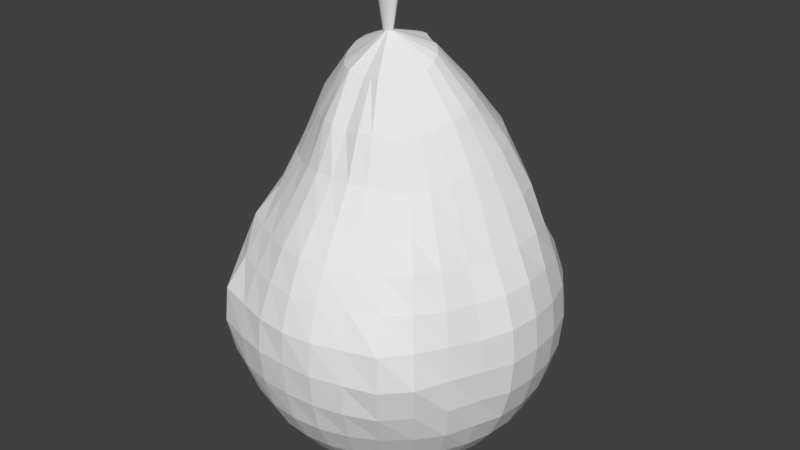 # Source: pear.blend  (saved by Blender 2.78.0; exported with 4.5.12 LTS)
import bpy
from mathutils import Matrix  # noqa: F401  (used for matrix-valued properties, if any)

bpy.ops.wm.read_factory_settings(use_empty=True)
scene = bpy.context.scene
scene.name = 'Scene'

# ---- collections
col_collection_1 = bpy.data.collections.new('Collection 1'); scene.collection.children.link(col_collection_1)

# ---- world
world_world = bpy.data.worlds.new('World'); scene.world = world_world
world_world.color = (0.05088, 0.05088, 0.05088)
world_world.use_sun_shadow = False
world_world.sun_shadow_jitter_overblur = 0.0
world_world.cycles.sampling_method = 'MANUAL'

# ---- meshes
me_cone = bpy.data.meshes.new('Cone')
me_cone.from_pydata([(-2.036, 2.958, -12.72), (-1.841, 2.939, -12.72), (-1.653, 2.882, -12.72), (-1.48, 2.79, -12.72), (-1.329, 2.665, -12.72), (-1.204, 2.514, -12.72), (-1.112, 2.341, -12.72), (-1.055, 2.153, -12.72), (-1.036, 1.958, -12.72), (-2.036, 1.958, -10.72), (-1.055, 1.763, -12.72), (-1.112, 1.575, -12.72), (-1.204, 1.403, -12.72), (-1.329, 1.251, -12.72), (-1.48, 1.127, -12.72), (-1.653, 1.034, -12.72), (-1.841, 0.9773, -12.72), (-2.036, 0.9581, -12.72), (-2.231, 0.9773, -12.72), (-2.419, 1.034, -12.72), (-2.592, 1.127, -12.72), (-2.743, 1.251, -12.72), (-2.867, 1.403, -12.72), (-2.96, 1.575, -12.72), (-3.017, 1.763, -12.72), (-3.036, 1.958, -12.72), (-3.017, 2.153, -12.72), (-2.96, 2.341, -12.72), (-2.867, 2.514, -12.72), (-2.743, 2.665, -12.72), (-2.592, 2.79, -12.72), (-2.419, 2.882, -12.72), (-2.231, 2.939, -12.72), (-2.679, -4.328, -11.31), (-3.11, -9.026, -10.24), (-3.461, -11.93, -9.148), (-3.772, -14.63, -8.07), (-4.027, -16.7, -7.023), (-4.274, -18.96, -6.003), (-4.509, -21.1, -5.023), (-4.687, -22.71, -4.098), (-4.705, -23.04, -3.181), (-4.582, -21.98, -2.291), (-4.342, -19.82, -1.474), (-4.019, -16.9, -0.7577), (-3.626, -13.36, -0.1699), (-3.177, -9.307, 0.2663), (-2.681, -4.922, 0.3411), (-3.153, -3.785, -11.28), (-4.038, -8.508, -10.25), (-4.769, -11.69, -9.145), (-5.375, -14.21, -8.053), (-5.865, -16.12, -6.997), (-6.364, -18.35, -5.979), (-6.861, -20.64, -5.017), (-7.272, -22.39, -4.1), (-7.178, -21.98, -3.178), (-6.889, -20.73, -2.291), (-6.418, -18.69, -1.474), (-5.785, -15.94, -0.7577), (-5.013, -12.6, -0.1699), (-4.132, -8.787, 0.2648), (-3.16, -4.658, 0.3218), (-3.634, -3.212, -11.26), (-4.993, -7.733, -10.25), (-6.14, -11.09, -9.143), (-6.98, -13.28, -8.018), (-7.674, -15.0, -6.94), (-8.42, -17.2, -5.915), (-9.209, -19.33, -5.001), (-9.454, -19.98, -4.099), (-9.393, -19.74, -3.179), (-9.014, -18.69, -2.291), (-8.331, -16.85, -1.474), (-7.412, -14.38, -0.7577), (-6.291, -11.38, -0.1699), (-5.012, -7.942, 0.2611), (-3.601, -4.23, 0.296), (-4.131, -2.605, -11.26), (-5.945, -6.553, -10.24), (-7.546, -9.945, -9.128), (-8.558, -11.7, -7.955), (-9.396, -13.16, -6.839), (-10.28, -14.83, -5.82), (-10.9, -15.97, -4.971), (-11.18, -16.48, -4.09), (-11.26, -16.62, -3.182), (-10.87, -15.94, -2.291), (-10.01, -14.38, -1.474), (-8.838, -12.28, -0.7577), (-7.412, -9.725, -0.1699), (-5.783, -6.805, 0.2555), (-3.987, -3.656, 0.2635), (-4.66, -1.983, -11.3), (-6.87, -5.15, -10.2), (-8.807, -7.935, -9.057), (-10.18, -9.742, -7.854), (-10.98, -10.63, -6.677), (-12.2, -12.22, -5.875), (-12.86, -13.04, -5.004), (-13.11, -13.37, -4.097), (-13.0, -13.29, -3.179), (-12.41, -12.6, -2.291), (-11.38, -11.38, -1.474), (-10.01, -9.725, -0.7577), (-8.331, -7.715, -0.1699), (-6.415, -5.42, 0.2496), (-4.301, -2.959, 0.2201), (-2.183, -0.4563, -0.1798), (-5.191, -1.16, -11.25), (-7.763, -3.562, -10.14), (-9.939, -5.667, -8.988), (-11.6, -7.209, -7.83), (-12.63, -8.027, -6.811), (-13.55, -8.79, -5.911), (-14.24, -9.307, -5.022), (-14.48, -9.483, -4.1), (-14.24, -9.307, -3.178), (-13.54, -8.787, -2.291), (-12.41, -7.943, -1.474), (-10.88, -6.806, -0.7577), (-9.015, -5.422, -0.1699), (-6.883, -3.841, 0.2427), (-4.53, -2.166, 0.1668), (-5.654, -0.1485, -11.18), (-8.397, -1.62, -10.05), (-10.48, -2.925, -8.915), (-12.13, -3.876, -7.819), (-13.36, -4.364, -6.839), (-14.23, -4.649, -5.915), (-14.99, -4.914, -5.022), (-15.24, -5.003, -4.1), (-14.99, -4.914, -3.178), (-14.24, -4.649, -2.291), (-13.04, -4.218, -1.474), (-11.41, -3.639, -0.7577), (-9.435, -2.933, -0.1699), (-7.168, -2.131, 0.2304), (-4.666, -1.306, 0.1142), (-5.891, 1.109, -11.08), (-8.587, 0.5284, -9.953), (-10.48, -0.07424, -8.824), (-11.98, -0.4243, -7.761), (-13.25, -0.461, -6.795), (-14.45, -0.3525, -5.908), (-15.24, -0.3451, -5.022), (-15.49, -0.3451, -4.1), (-15.24, -0.3451, -3.178), (-14.48, -0.3451, -2.291), (-13.25, -0.3451, -1.474), (-11.59, -0.3451, -0.7577), (-9.577, -0.3451, -0.17), (-7.258, -0.3565, 0.2097), (-4.709, -0.4078, 0.0763), (-5.933, 2.56, -10.92), (-8.472, 2.672, -9.827), (-10.16, 2.643, -8.698), (-11.44, 2.838, -7.675), (-12.68, 3.252, -6.739), (-14.04, 3.819, -5.875), (-14.96, 4.21, -5.018), (-15.24, 4.313, -4.1), (-14.99, 4.224, -3.178), (-14.24, 3.959, -2.291), (-13.04, 3.528, -1.474), (-11.41, 2.949, -0.7577), (-9.435, 2.243, -0.1707), (-7.155, 1.42, 0.1962), (-4.656, 0.4934, 0.05666), (-5.585, 3.829, -10.83), (-7.836, 4.578, -9.704), (-9.491, 5.127, -8.515), (-10.66, 5.921, -7.579), (-11.87, 6.845, -6.689), (-13.09, 7.775, -5.849), (-13.94, 8.403, -4.999), (-14.1, 8.518, -4.096), (-13.86, 8.33, -3.189), (-13.38, 7.973, -2.302), (-12.41, 7.252, -1.474), (-10.88, 6.116, -0.7577), (-9.014, 4.731, -0.1712), (-6.864, 3.132, 0.1928), (-4.51, 1.362, 0.05263), (-5.175, 4.905, -10.8), (-7.087, 6.312, -9.615), (-8.664, 7.639, -8.403), (-9.823, 8.916, -7.525), (-11.09, 10.49, -6.699), (-12.25, 11.85, -5.888), (-12.72, 12.45, -5.011), (-12.94, 12.71, -4.1), (-12.9, 12.53, -3.183), (-12.41, 11.91, -2.291), (-11.38, 10.68, -1.474), (-10.01, 9.035, -0.7577), (-8.331, 7.025, -0.1706), (-6.395, 4.713, 0.1987), (-4.276, 2.162, 0.06075), (-4.687, 5.745, -10.79), (-6.352, 7.743, -9.552), (-7.681, 9.447, -8.324), (-8.784, 11.45, -7.5), (-10.08, 13.83, -6.741), (-10.79, 15.16, -5.904), (-11.4, 16.37, -5.03), (-11.88, 17.2, -4.108), (-11.48, 16.4, -3.175), (-10.88, 15.26, -2.291), (-10.01, 13.69, -1.474), (-8.838, 11.59, -0.7577), (-7.412, 9.035, -0.17), (-5.768, 6.103, 0.2176), (-3.962, 2.865, 0.07592), (-4.131, 6.407, -10.78), (-5.46, 8.918, -9.533), (-6.435, 10.93, -8.346), (-7.336, 13.34, -7.493), (-8.219, 15.71, -6.715), (-9.006, 17.83, -5.906), (-9.878, 20.11, -5.066), (-9.994, 20.53, -4.102), (-9.636, 19.67, -3.168), (-9.027, 18.04, -2.29), (-8.331, 16.16, -1.474), (-7.412, 13.69, -0.7577), (-6.291, 10.68, -0.1699), (-5.006, 7.247, 0.2448), (-3.581, 3.444, 0.09339), (-3.552, 6.942, -10.79), (-4.49, 10.02, -9.611), (-5.09, 12.24, -8.43), (-5.683, 14.89, -7.534), (-6.266, 17.37, -6.726), (-6.777, 19.51, -5.9), (-7.21, 21.36, -5.024), (-7.371, 21.96, -4.097), (-7.25, 21.5, -3.172), (-6.892, 20.05, -2.291), (-6.418, 18.0, -1.474), (-5.785, 15.25, -0.7577), (-5.013, 11.91, -0.1699), (-4.13, 8.095, 0.2605), (-3.147, 3.876, 0.111), (-2.883, 6.913, -10.74), (-3.427, 10.61, -9.596), (-3.674, 13.03, -8.482), (-3.963, 15.98, -7.567), (-4.259, 18.78, -6.757), (-4.508, 20.87, -5.92), (-4.73, 22.63, -5.022), (-4.78, 23.07, -4.1), (-4.724, 22.55, -3.179), (-4.582, 21.29, -2.291), (-4.342, 19.13, -1.474), (-4.019, 16.21, -0.7577), (-3.626, 12.67, -0.1699), (-3.177, 8.617, 0.266), (-2.675, 4.143, 0.1234), (-2.184, 6.795, -10.71), (-2.184, 10.32, -9.53), (-2.183, 13.18, -8.469), (-2.183, 16.37, -7.558), (-2.183, 19.36, -6.772), (-2.183, 21.39, -5.933), (-2.183, 23.07, -5.022), (-2.183, 23.24, -4.1), (-2.183, 22.82, -3.182), (-2.183, 21.71, -2.291), (-2.183, 19.51, -1.474), (-2.183, 16.54, -0.7577), (-2.183, 12.92, -0.1699), (-2.183, 8.792, 0.2668), (-2.183, 4.233, 0.1287), (-1.483, 6.916, -10.74), (-0.9399, 10.6, -9.594), (-0.6918, 13.03, -8.482), (-0.4029, 15.98, -7.567), (-0.1067, 18.78, -6.757), (0.1424, 20.87, -5.92), (0.3637, 22.63, -5.022), (0.4135, 23.07, -4.1), (0.3582, 22.55, -3.179), (0.2158, 21.29, -2.291), (-0.02414, 19.13, -1.474), (-0.3471, 16.21, -0.7577), (-0.7405, 12.67, -0.1699), (-1.19, 8.617, 0.266), (-1.691, 4.143, 0.1234), (-0.8136, 6.946, -10.79), (0.125, 10.02, -9.611), (0.7241, 12.23, -8.43), (1.317, 14.89, -7.534), (1.9, 17.37, -6.726), (2.411, 19.51, -5.9), (2.843, 21.36, -5.024), (3.005, 21.96, -4.097), (2.883, 21.5, -3.172), (2.526, 20.05, -2.291), (2.052, 18.0, -1.474), (1.418, 15.25, -0.7577), (0.6466, 11.91, -0.1699), (-0.2357, 8.095, 0.2605), (-1.219, 3.876, 0.111), (-2.187, 2.157, -11.7), (-0.2374, 6.405, -10.78), (1.094, 8.916, -9.533), (2.068, 10.93, -8.347), (2.97, 13.34, -7.494), (3.853, 15.71, -6.715), (4.64, 17.83, -5.906), (5.512, 20.11, -5.066), (5.628, 20.53, -4.102), (5.27, 19.67, -3.168), (4.661, 18.04, -2.29), (3.965, 16.16, -1.474), (3.045, 13.69, -0.7577), (1.925, 10.68, -0.1699), (0.6397, 7.247, 0.2448), (-0.7853, 3.444, 0.09339), (0.316, 5.737, -10.79), (1.985, 7.74, -9.552), (3.315, 9.448, -8.325), (4.418, 11.45, -7.5), (5.714, 13.83, -6.741), (6.422, 15.16, -5.904), (7.029, 16.37, -5.03), (7.513, 17.2, -4.108), (7.117, 16.4, -3.175), (6.512, 15.26, -2.291), (5.642, 13.69, -1.474), (4.472, 11.59, -0.7577), (3.045, 9.035, -0.17), (1.402, 6.103, 0.2176), (-0.4042, 2.865, 0.07592), (0.8019, 4.896, -10.81), (2.719, 6.307, -9.615), (4.297, 7.638, -8.402), (5.457, 8.916, -7.525), (6.723, 10.49, -6.699), (7.882, 11.85, -5.888), (8.352, 12.45, -5.011), (8.575, 12.71, -4.1), (8.531, 12.53, -3.183), (8.041, 11.91, -2.291), (7.018, 10.68, -1.474), (5.642, 9.035, -0.7577), (3.965, 7.025, -0.1706), (2.029, 4.713, 0.1987), (-0.09029, 2.162, 0.06075), (1.213, 3.821, -10.83), (3.468, 4.572, -9.704), (5.125, 5.125, -8.515), (6.298, 5.921, -7.579), (7.509, 6.845, -6.689), (8.72, 7.775, -5.849), (9.57, 8.403, -4.999), (9.735, 8.517, -4.096), (9.498, 8.329, -3.189), (9.011, 7.973, -2.302), (8.041, 7.252, -1.474), (6.512, 6.116, -0.7577), (4.648, 4.731, -0.1712), (2.498, 3.132, 0.1928), (0.1441, 1.362, 0.05263), (1.562, 2.551, -10.92), (4.104, 2.665, -9.828), (5.798, 2.64, -8.699), (7.078, 2.837, -7.675), (8.316, 3.252, -6.74), (9.672, 3.819, -5.875), (10.6, 4.21, -5.018), (10.87, 4.313, -4.1), (10.62, 4.224, -3.178), (9.877, 3.959, -2.291), (8.671, 3.528, -1.474), (7.047, 2.949, -0.7577), (5.069, 2.243, -0.1707), (2.789, 1.42, 0.1962), (0.29, 0.4934, 0.05666), (1.523, 1.093, -11.09), (4.22, 0.5177, -9.955), (6.113, -0.08047, -8.825), (7.615, -0.426, -7.761), (8.889, -0.4611, -6.796), (10.09, -0.3525, -5.908), (10.87, -0.3451, -5.022), (11.13, -0.3451, -4.1), (10.87, -0.3451, -3.178), (10.11, -0.3451, -2.291), (8.883, -0.3451, -1.474), (7.228, -0.3451, -0.7577), (5.211, -0.3451, -0.17), (2.892, -0.3565, 0.2097), (0.3424, -0.4078, 0.0763), (1.285, -0.1662, -11.19), (4.029, -1.636, -10.06), (6.113, -2.936, -8.916), (7.766, -3.879, -7.819), (8.995, -4.364, -6.839), (9.868, -4.649, -5.915), (10.62, -4.914, -5.022), (10.87, -5.003, -4.1), (10.62, -4.914, -3.178), (9.877, -4.649, -2.291), (8.671, -4.218, -1.474), (7.047, -3.639, -0.7577), (5.069, -2.933, -0.1699), (2.802, -2.131, 0.2304), (0.3, -1.306, 0.1142), (0.8243, -1.188, -11.26), (3.4, -3.591, -10.14), (5.575, -5.687, -8.989), (7.237, -7.215, -7.83), (8.266, -8.027, -6.811), (9.185, -8.79, -5.911), (9.877, -9.307, -5.022), (10.11, -9.483, -4.1), (9.877, -9.307, -3.178), (9.177, -8.787, -2.291), (8.041, -7.943, -1.474), (6.512, -6.806, -0.7577), (4.648, -5.422, -0.1699), (2.517, -3.841, 0.2427), (0.1637, -2.166, 0.1668), (0.2929, -2.018, -11.3), (2.507, -5.191, -10.2), (4.446, -7.968, -9.057), (5.816, -9.767, -7.853), (6.611, -10.63, -6.677), (7.838, -12.22, -5.875), (8.497, -13.04, -5.004), (8.748, -13.37, -4.097), (8.636, -13.29, -3.179), (8.041, -12.6, -2.291), (7.018, -11.38, -1.474), (5.642, -9.725, -0.7577), (3.965, -7.715, -0.1699), (2.049, -5.42, 0.2496), (-0.06525, -2.959, 0.2201), (-0.2399, -2.641, -11.27), (1.579, -6.603, -10.24), (3.184, -9.99, -9.126), (4.196, -11.74, -7.954), (5.033, -13.17, -6.838), (5.917, -14.83, -5.82), (6.536, -15.97, -4.971), (6.812, -16.48, -4.09), (6.889, -16.62, -3.182), (6.509, -15.94, -2.291), (5.642, -14.38, -1.474), (4.472, -12.28, -0.7577), (3.045, -9.725, -0.1699), (1.416, -6.805, 0.2555), (-0.3792, -3.656, 0.2635), (-0.7422, -3.241, -11.26), (0.6194, -7.782, -10.25), (1.774, -11.15, -9.14), (2.616, -13.32, -8.016), (3.309, -15.02, -6.939), (4.055, -17.22, -5.915), (4.844, -19.34, -5.001), (5.088, -19.98, -4.099), (5.027, -19.74, -3.179), (4.648, -18.69, -2.291), (3.965, -16.85, -1.474), (3.045, -14.38, -0.7577), (1.925, -11.37, -0.1699), (0.6456, -7.942, 0.2611), (-0.7652, -4.23, 0.296), (-1.226, -3.802, -11.28), (-0.3397, -8.535, -10.24), (0.3975, -11.72, -9.143), (1.006, -14.23, -8.051), (1.498, -16.13, -6.996), (1.998, -18.36, -5.979), (2.496, -20.66, -5.017), (2.906, -22.39, -4.1), (2.812, -21.98, -3.178), (2.522, -20.73, -2.291), (2.052, -18.69, -1.474), (1.418, -15.94, -0.7577), (0.6466, -12.6, -0.1699), (-0.2343, -8.787, 0.2648), (-1.206, -4.658, 0.3218), (-1.702, -4.316, -11.31), (-1.269, -9.023, -10.23), (-0.9132, -11.94, -9.147), (-0.5984, -14.64, -8.069), (-0.3419, -16.7, -7.023), (-0.09317, -18.95, -6.003), (0.1428, -21.1, -5.023), (0.321, -22.68, -4.098), (0.3391, -23.04, -3.181), (0.2158, -21.98, -2.291), (-0.02415, -19.82, -1.474), (-0.3471, -16.9, -0.7577), (-0.7405, -13.36, -0.1699), (-1.189, -9.307, 0.2663), (-1.685, -4.922, 0.3411), (-2.19, -4.497, -11.31), (-2.189, -9.319, -10.22), (-2.187, -12.07, -9.146), (-2.186, -14.89, -8.071), (-2.184, -16.9, -7.03), (-2.184, -19.15, -6.008), (-2.183, -21.32, -5.017), (-2.183, -22.7, -4.097), (-2.183, -23.34, -3.182), (-2.183, -22.4, -2.291), (-2.183, -20.2, -1.474), (-2.183, -17.23, -0.7577), (-2.183, -13.61, -0.1699), (-2.183, -9.483, 0.2667), (-2.183, -5.011, 0.3479)], [], [(0, 9, 1), (1, 9, 2), (2, 9, 3), (3, 9, 4), (4, 9, 5), (5, 9, 6), (6, 9, 7), (7, 9, 8), (8, 9, 10), (10, 9, 11), (11, 9, 12), (12, 9, 13), (13, 9, 14), (14, 9, 15), (15, 9, 16), (16, 9, 17), (17, 9, 18), (18, 9, 19), (19, 9, 20), (20, 9, 21), (21, 9, 22), (22, 9, 23), (23, 9, 24), (24, 9, 25), (25, 9, 26), (26, 9, 27), (27, 9, 28), (28, 9, 29), (29, 9, 30), (30, 9, 31), (31, 9, 32), (32, 9, 0), (0, 1, 2, 3, 4, 5, 6, 7, 8, 10, 11, 12, 13, 14, 15, 16, 17, 18, 19, 20, 21, 22, 23, 24, 25, 26, 27, 28, 29, 30, 31, 32), (513, 512, 45, 46), (506, 505, 38, 39), (514, 513, 46, 47), (507, 506, 39, 40), (500, 304, 33), (108, 514, 47), (508, 507, 40, 41), (501, 500, 33, 34), (509, 508, 41, 42), (502, 501, 34, 35), (510, 509, 42, 43), (503, 502, 35, 36), (511, 510, 43, 44), (504, 503, 36, 37), (512, 511, 44, 45), (505, 504, 37, 38), (37, 36, 51, 52), (45, 44, 59, 60), (38, 37, 52, 53), (46, 45, 60, 61), (39, 38, 53, 54), (47, 46, 61, 62), (40, 39, 54, 55), (33, 304, 48), (108, 47, 62), (41, 40, 55, 56), (34, 33, 48, 49), (42, 41, 56, 57), (35, 34, 49, 50), (43, 42, 57, 58), (36, 35, 50, 51), (44, 43, 58, 59), (56, 55, 70, 71), (49, 48, 63, 64), (57, 56, 71, 72), (50, 49, 64, 65), (58, 57, 72, 73), (51, 50, 65, 66), (59, 58, 73, 74), (52, 51, 66, 67), (60, 59, 74, 75), (53, 52, 67, 68), (61, 60, 75, 76), (54, 53, 68, 69), (62, 61, 76, 77), (55, 54, 69, 70), (48, 304, 63), (108, 62, 77), (75, 74, 89, 90), (68, 67, 82, 83), (76, 75, 90, 91), (69, 68, 83, 84), (77, 76, 91, 92), (70, 69, 84, 85), (63, 304, 78), (108, 77, 92), (71, 70, 85, 86), (64, 63, 78, 79), (72, 71, 86, 87), (65, 64, 79, 80), (73, 72, 87, 88), (66, 65, 80, 81), (74, 73, 88, 89), (67, 66, 81, 82), (87, 86, 101, 102), (80, 79, 94, 95), (88, 87, 102, 103), (81, 80, 95, 96), (89, 88, 103, 104), (82, 81, 96, 97), (90, 89, 104, 105), (83, 82, 97, 98), (91, 90, 105, 106), (84, 83, 98, 99), (92, 91, 106, 107), (85, 84, 99, 100), (78, 304, 93), (108, 92, 107), (86, 85, 100, 101), (79, 78, 93, 94), (106, 105, 121, 122), (99, 98, 114, 115), (107, 106, 122, 123), (100, 99, 115, 116), (93, 304, 109), (108, 107, 123), (101, 100, 116, 117), (94, 93, 109, 110), (102, 101, 117, 118), (95, 94, 110, 111), (103, 102, 118, 119), (96, 95, 111, 112), (104, 103, 119, 120), (97, 96, 112, 113), (105, 104, 120, 121), (98, 97, 113, 114), (111, 110, 125, 126), (119, 118, 133, 134), (112, 111, 126, 127), (120, 119, 134, 135), (113, 112, 127, 128), (121, 120, 135, 136), (114, 113, 128, 129), (122, 121, 136, 137), (115, 114, 129, 130), (123, 122, 137, 138), (116, 115, 130, 131), (109, 304, 124), (108, 123, 138), (117, 116, 131, 132), (110, 109, 124, 125), (118, 117, 132, 133), (130, 129, 144, 145), (138, 137, 152, 153), (131, 130, 145, 146), (124, 304, 139), (108, 138, 153), (132, 131, 146, 147), (125, 124, 139, 140), (133, 132, 147, 148), (126, 125, 140, 141), (134, 133, 148, 149), (127, 126, 141, 142), (135, 134, 149, 150), (128, 127, 142, 143), (136, 135, 150, 151), (129, 128, 143, 144), (137, 136, 151, 152), (149, 148, 163, 164), (142, 141, 156, 157), (150, 149, 164, 165), (143, 142, 157, 158), (151, 150, 165, 166), (144, 143, 158, 159), (152, 151, 166, 167), (145, 144, 159, 160), (153, 152, 167, 168), (146, 145, 160, 161), (139, 304, 154), (108, 153, 168), (147, 146, 161, 162), (140, 139, 154, 155), (148, 147, 162, 163), (141, 140, 155, 156), (168, 167, 182, 183), (161, 160, 175, 176), (154, 304, 169), (108, 168, 183), (162, 161, 176, 177), (155, 154, 169, 170), (163, 162, 177, 178), (156, 155, 170, 171), (164, 163, 178, 179), (157, 156, 171, 172), (165, 164, 179, 180), (158, 157, 172, 173), (166, 165, 180, 181), (159, 158, 173, 174), (167, 166, 181, 182), (160, 159, 174, 175), (172, 171, 186, 187), (180, 179, 194, 195), (173, 172, 187, 188), (181, 180, 195, 196), (174, 173, 188, 189), (182, 181, 196, 197), (175, 174, 189, 190), (183, 182, 197, 198), (176, 175, 190, 191), (169, 304, 184), (108, 183, 198), (177, 176, 191, 192), (170, 169, 184, 185), (178, 177, 192, 193), (171, 170, 185, 186), (179, 178, 193, 194), (191, 190, 205, 206), (184, 304, 199), (108, 198, 213), (192, 191, 206, 207), (185, 184, 199, 200), (193, 192, 207, 208), (186, 185, 200, 201), (194, 193, 208, 209), (187, 186, 201, 202), (195, 194, 209, 210), (188, 187, 202, 203), (196, 195, 210, 211), (189, 188, 203, 204), (197, 196, 211, 212), (190, 189, 204, 205), (198, 197, 212, 213), (210, 209, 224, 225), (203, 202, 217, 218), (211, 210, 225, 226), (204, 203, 218, 219), (212, 211, 226, 227), (205, 204, 219, 220), (213, 212, 227, 228), (206, 205, 220, 221), (199, 304, 214), (108, 213, 228), (207, 206, 221, 222), (200, 199, 214, 215), (208, 207, 222, 223), (201, 200, 215, 216), (209, 208, 223, 224), (202, 201, 216, 217), (108, 228, 243), (222, 221, 236, 237), (215, 214, 229, 230), (223, 222, 237, 238), (216, 215, 230, 231), (224, 223, 238, 239), (217, 216, 231, 232), (225, 224, 239, 240), (218, 217, 232, 233), (226, 225, 240, 241), (219, 218, 233, 234), (227, 226, 241, 242), (220, 219, 234, 235), (228, 227, 242, 243), (221, 220, 235, 236), (214, 304, 229), (241, 240, 255, 256), (234, 233, 248, 249), (242, 241, 256, 257), (235, 234, 249, 250), (243, 242, 257, 258), (236, 235, 250, 251), (229, 304, 244), (108, 243, 258), (237, 236, 251, 252), (230, 229, 244, 245), (238, 237, 252, 253), (231, 230, 245, 246), (239, 238, 253, 254), (232, 231, 246, 247), (240, 239, 254, 255), (233, 232, 247, 248), (245, 244, 259, 260), (253, 252, 267, 268), (246, 245, 260, 261), (254, 253, 268, 269), (247, 246, 261, 262), (255, 254, 269, 270), (248, 247, 262, 263), (256, 255, 270, 271), (249, 248, 263, 264), (257, 256, 271, 272), (250, 249, 264, 265), (258, 257, 272, 273), (251, 250, 265, 266), (244, 304, 259), (108, 258, 273), (252, 251, 266, 267), (264, 263, 278, 279), (272, 271, 286, 287), (265, 264, 279, 280), (273, 272, 287, 288), (266, 265, 280, 281), (259, 304, 274), (108, 273, 288), (267, 266, 281, 282), (260, 259, 274, 275), (268, 267, 282, 283), (261, 260, 275, 276), (269, 268, 283, 284), (262, 261, 276, 277), (270, 269, 284, 285), (263, 262, 277, 278), (271, 270, 285, 286), (283, 282, 297, 298), (276, 275, 290, 291), (284, 283, 298, 299), (277, 276, 291, 292), (285, 284, 299, 300), (278, 277, 292, 293), (286, 285, 300, 301), (279, 278, 293, 294), (287, 286, 301, 302), (280, 279, 294, 295), (288, 287, 302, 303), (281, 280, 295, 296), (274, 304, 289), (108, 288, 303), (282, 281, 296, 297), (275, 274, 289, 290), (302, 301, 317, 318), (295, 294, 310, 311), (303, 302, 318, 319), (296, 295, 311, 312), (289, 304, 305), (108, 303, 319), (297, 296, 312, 313), (290, 289, 305, 306), (298, 297, 313, 314), (291, 290, 306, 307), (299, 298, 314, 315), (292, 291, 307, 308), (300, 299, 315, 316), (293, 292, 308, 309), (301, 300, 316, 317), (294, 293, 309, 310), (307, 306, 321, 322), (315, 314, 329, 330), (308, 307, 322, 323), (316, 315, 330, 331), (309, 308, 323, 324), (317, 316, 331, 332), (310, 309, 324, 325), (318, 317, 332, 333), (311, 310, 325, 326), (319, 318, 333, 334), (312, 311, 326, 327), (305, 304, 320), (108, 319, 334), (313, 312, 327, 328), (306, 305, 320, 321), (314, 313, 328, 329), (326, 325, 340, 341), (334, 333, 348, 349), (327, 326, 341, 342), (320, 304, 335), (108, 334, 349), (328, 327, 342, 343), (321, 320, 335, 336), (329, 328, 343, 344), (322, 321, 336, 337), (330, 329, 344, 345), (323, 322, 337, 338), (331, 330, 345, 346), (324, 323, 338, 339), (332, 331, 346, 347), (325, 324, 339, 340), (333, 332, 347, 348), (345, 344, 359, 360), (338, 337, 352, 353), (346, 345, 360, 361), (339, 338, 353, 354), (347, 346, 361, 362), (340, 339, 354, 355), (348, 347, 362, 363), (341, 340, 355, 356), (349, 348, 363, 364), (342, 341, 356, 357), (335, 304, 350), (108, 349, 364), (343, 342, 357, 358), (336, 335, 350, 351), (344, 343, 358, 359), (337, 336, 351, 352), (364, 363, 378, 379), (357, 356, 371, 372), (350, 304, 365), (108, 364, 379), (358, 357, 372, 373), (351, 350, 365, 366), (359, 358, 373, 374), (352, 351, 366, 367), (360, 359, 374, 375), (353, 352, 367, 368), (361, 360, 375, 376), (354, 353, 368, 369), (362, 361, 376, 377), (355, 354, 369, 370), (363, 362, 377, 378), (356, 355, 370, 371), (376, 375, 390, 391), (369, 368, 383, 384), (377, 376, 391, 392), (370, 369, 384, 385), (378, 377, 392, 393), (371, 370, 385, 386), (379, 378, 393, 394), (372, 371, 386, 387), (365, 304, 380), (108, 379, 394), (373, 372, 387, 388), (366, 365, 380, 381), (374, 373, 388, 389), (367, 366, 381, 382), (375, 374, 389, 390), (368, 367, 382, 383), (380, 304, 395), (108, 394, 409), (388, 387, 402, 403), (381, 380, 395, 396), (389, 388, 403, 404), (382, 381, 396, 397), (390, 389, 404, 405), (383, 382, 397, 398), (391, 390, 405, 406), (384, 383, 398, 399), (392, 391, 406, 407), (385, 384, 399, 400), (393, 392, 407, 408), (386, 385, 400, 401), (394, 393, 408, 409), (387, 386, 401, 402), (399, 398, 413, 414), (407, 406, 421, 422), (400, 399, 414, 415), (408, 407, 422, 423), (401, 400, 415, 416), (409, 408, 423, 424), (402, 401, 416, 417), (395, 304, 410), (108, 409, 424), (403, 402, 417, 418), (396, 395, 410, 411), (404, 403, 418, 419), (397, 396, 411, 412), (405, 404, 419, 420), (398, 397, 412, 413), (406, 405, 420, 421), (418, 417, 432, 433), (411, 410, 425, 426), (419, 418, 433, 434), (412, 411, 426, 427), (420, 419, 434, 435), (413, 412, 427, 428), (421, 420, 435, 436), (414, 413, 428, 429), (422, 421, 436, 437), (415, 414, 429, 430), (423, 422, 437, 438), (416, 415, 430, 431), (424, 423, 438, 439), (417, 416, 431, 432), (410, 304, 425), (108, 424, 439), (437, 436, 451, 452), (430, 429, 444, 445), (438, 437, 452, 453), (431, 430, 445, 446), (439, 438, 453, 454), (432, 431, 446, 447), (425, 304, 440), (108, 439, 454), (433, 432, 447, 448), (426, 425, 440, 441), (434, 433, 448, 449), (427, 426, 441, 442), (435, 434, 449, 450), (428, 427, 442, 443), (436, 435, 450, 451), (429, 428, 443, 444), (441, 440, 455, 456), (449, 448, 463, 464), (442, 441, 456, 457), (450, 449, 464, 465), (443, 442, 457, 458), (451, 450, 465, 466), (444, 443, 458, 459), (452, 451, 466, 467), (445, 444, 459, 460), (453, 452, 467, 468), (446, 445, 460, 461), (454, 453, 468, 469), (447, 446, 461, 462), (440, 304, 455), (108, 454, 469), (448, 447, 462, 463), (460, 459, 474, 475), (468, 467, 482, 483), (461, 460, 475, 476), (469, 468, 483, 484), (462, 461, 476, 477), (455, 304, 470), (108, 469, 484), (463, 462, 477, 478), (456, 455, 470, 471), (464, 463, 478, 479), (457, 456, 471, 472), (465, 464, 479, 480), (458, 457, 472, 473), (466, 465, 480, 481), (459, 458, 473, 474), (467, 466, 481, 482), (479, 478, 493, 494), (472, 471, 486, 487), (480, 479, 494, 495), (473, 472, 487, 488), (481, 480, 495, 496), (474, 473, 488, 489), (482, 481, 496, 497), (475, 474, 489, 490), (483, 482, 497, 498), (476, 475, 490, 491), (484, 483, 498, 499), (477, 476, 491, 492), (470, 304, 485), (108, 484, 499), (478, 477, 492, 493), (471, 470, 485, 486), (498, 497, 512, 513), (491, 490, 505, 506), (499, 498, 513, 514), (492, 491, 506, 507), (485, 304, 500), (108, 499, 514), (493, 492, 507, 508), (486, 485, 500, 501), (494, 493, 508, 509), (487, 486, 501, 502), (495, 494, 509, 510), (488, 487, 502, 503), (496, 495, 510, 511), (489, 488, 503, 504), (497, 496, 511, 512), (490, 489, 504, 505)])
_uv = me_cone.uv_layers.new(name='UVMap')
_uv.uv.foreach_set('vector', [0.3935, 0.1944, 0.3935, 1.194, 0.491, 0.1944, 0.491, 0.1944, 0.3935, 1.194, 0.5848, 0.1944, 0.5848, 0.1944, 0.3935, 1.194, 0.6713, 0.1944, 0.6713, 0.1944, 0.3935, 1.194, 0.747, 0.1944, 0.8345, 0.1944, 0.481, 1.194, 0.7587, 0.1944, 0.7587, 0.1944, 0.481, 1.194, 0.6723, 0.1944, 0.6723, 0.1944, 0.481, 1.194, 0.5785, 0.1944, 0.5785, 0.1944, 0.481, 1.194, 0.481, 0.1944, 0.481, 0.1944, 0.481, 1.194, 0.3834, 0.1944, 0.3834, 0.1944, 0.481, 1.194, 0.2896, 0.1944, 0.2896, 0.1944, 0.481, 1.194, 0.2032, 0.1944, 0.2032, 0.1944, 0.481, 1.194, 0.1274, 0.1944, 0.747, 0.1944, 0.3935, 1.194, 0.6713, 0.1944, 0.6713, 0.1944, 0.3935, 1.194, 0.5848, 0.1944, 0.5848, 0.1944, 0.3935, 1.194, 0.491, 0.1944, 0.491, 0.1944, 0.3935, 1.194, 0.3935, 0.1944, 0.3935, 0.1944, 0.3935, 1.194, 0.2959, 0.1944, 0.2959, 0.1944, 0.3935, 1.194, 0.2021, 0.1944, 0.2021, 0.1944, 0.3935, 1.194, 0.1157, 0.1944, 0.1157, 0.1944, 0.3935, 1.194, 0.03992, 0.1944, 0.1274, 0.1944, 0.481, 1.194, 0.2032, 0.1944, 0.2032, 0.1944, 0.481, 1.194, 0.2896, 0.1944, 0.2896, 0.1944, 0.481, 1.194, 0.3834, 0.1944, 0.3834, 0.1944, 0.481, 1.194, 0.481, 0.1944, 0.481, 0.1944, 0.481, 1.194, 0.5785, 0.1944, 0.5785, 0.1944, 0.481, 1.194, 0.6723, 0.1944, 0.6723, 0.1944, 0.481, 1.194, 0.7587, 0.1944, 0.7587, 0.1944, 0.481, 1.194, 0.8345, 0.1944, 0.03992, 0.1944, 0.3935, 1.194, 0.1157, 0.1944, 0.1157, 0.1944, 0.3935, 1.194, 0.2021, 0.1944, 0.2021, 0.1944, 0.3935, 1.194, 0.2959, 0.1944, 0.2959, 0.1944, 0.3935, 1.194, 0.3935, 0.1944, 0.3935, 0.981, 0.491, 0.9713, 0.5848, 0.9429, 0.6713, 0.8967, 0.747, 0.8345, 0.8092, 0.7587, 0.8554, 0.6723, 0.8839, 0.5785, 0.8935, 0.481, 0.8839, 0.3834, 0.8554, 0.2896, 0.8092, 0.2032, 0.747, 0.1274, 0.6713, 0.06522, 0.5848, 0.01901, 0.491, -0.00944, 0.3935, -0.01905, 0.2959, -0.00944, 0.2021, 0.01901, 0.1157, 0.06522, 0.03992, 0.1274, -0.02226, 0.2032, -0.06847, 0.2896, -0.09692, 0.3834, -0.1065, 0.481, -0.09692, 0.5785, -0.06847, 0.6723, -0.02226, 0.7587, 0.03992, 0.8345, 0.1157, 0.8967, 0.2021, 0.9429, 0.2959, 0.9713, 0.3199, 0.7606, 0.3199, -1.303, -0.4014, -1.176, -0.1769, 0.8484, 0.3199, 0.8409, 0.3196, 1.927, -0.7257, 2.023, -0.8431, 0.9507, 0.3199, 0.9964, 0.3199, -1.239, -0.1769, -1.152, 0.07086, 1.041, 0.3201, 0.1542, 0.3199, 0.8409, -0.8431, 0.9507, -0.9319, 0.1463, 0.3164, 0.2532, 0.3182, 3.58, 0.07207, 0.338, 0.3199, 0.2737, 0.3199, -2.004, 0.07086, -1.959, 0.3199, 0.964, 0.3201, 0.5062, -0.9319, 0.5056, -0.9412, 0.9645, 0.317, 0.8422, 0.3164, 3.253, 0.07207, 3.338, -0.1436, 0.9887, 0.3199, 0.2994, 0.3199, -0.167, -0.9412, -0.01737, -0.8795, 0.5114, 0.3179, 0.4683, 0.317, 1.842, -0.1436, 1.989, -0.3189, 0.536, 0.3199, 0.4027, 0.3199, -0.7006, -0.8795, -0.4886, -0.7596, 0.5934, 0.3187, 0.05624, 0.3179, 1.468, -0.3189, 1.536, -0.4747, 0.1862, 0.3199, 0.8874, 0.3199, -0.5973, -0.7596, -0.4066, -0.5981, 1.05, 0.3192, 0.04976, 0.3187, 1.056, -0.4747, 1.186, -0.6019, 0.1519, 0.3199, 0.6966, 0.3199, -1.113, -0.5981, -0.9504, -0.4014, 0.824, 0.3196, 0.9272, 0.3192, 2.05, -0.6019, 2.152, -0.7257, 1.023, 0.3981, 0.1519, 0.5253, 1.186, -0.2759, 1.398, -0.5213, 0.4436, 0.5986, 0.824, 0.4019, -0.9504, -0.4808, -0.47, -0.09494, 1.201, 0.2743, 0.02306, 0.3981, 1.152, -0.5213, 1.444, -0.7707, 0.3273, 0.8231, 0.8484, 0.5986, -1.176, -0.09494, -0.7985, 0.3455, 1.108, 0.1569, 0.9507, 0.2743, 2.023, -0.7707, 2.327, -1.019, 1.184, 0.07086, 0.04098, -0.1769, -2.152, -0.6545, -1.892, -0.1684, 0.173, 0.06812, 0.1463, 0.1569, 0.9507, -1.019, 1.184, -1.225, 0.3078, 0.07207, 0.338, 0.3182, 3.58, -0.165, 0.6093, 0.3199, 0.2737, 0.07086, -1.959, -0.1684, -1.827, 0.05885, 0.9645, 0.06812, 0.5056, -1.225, 0.5051, -1.178, 0.9661, 0.8564, 0.9887, 1.072, 3.338, 0.835, 3.609, 0.3926, 1.248, 0.1205, 0.5114, 0.05885, -0.01737, -1.178, 0.5114, -1.033, 1.139, 0.6811, 0.536, 0.8564, 1.989, 0.3926, 2.248, 0.0269, 0.6574, 0.2404, 0.5934, 0.1205, -0.4886, -1.033, 0.139, -0.7976, 1.158, 0.5253, 0.1862, 0.6811, 1.536, 0.0269, 1.657, -0.2759, 0.3982, 0.4019, 0.04962, 0.2404, -1.407, -0.7976, -0.8417, -0.4808, 0.53, 0.5114, 0.9661, 0.3078, 0.5051, 1.513, 0.5056, 1.631, 0.9652, 0.3926, 0.2478, 0.835, 2.609, 0.5946, 2.896, -0.08499, 0.6352, 0.9671, 0.139, 0.8222, -0.4886, -0.2852, 0.6311, -0.09579, 1.158, 0.0269, 0.6574, 0.3926, 2.248, -0.08499, 2.635, -0.6588, 0.9549, 0.2024, 0.1583, -0.03289, -0.861, -1.096, 0.1584, -0.7542, 1.076, 0.7241, 0.3982, 1.027, 1.657, 0.3412, 1.955, -0.0785, 0.8604, 0.5192, 0.53, 0.2024, -0.8417, -0.7542, 0.07563, -0.2944, 1.31, 0.4787, 0.4436, 0.7241, 1.398, -0.0785, 1.86, -0.4254, 1.003, 0.9051, 0.2015, 0.5192, -1.47, -0.2944, -0.6899, 0.2659, 0.8144, 0.2293, 0.3273, 0.4787, 1.444, -0.4254, 2.003, -0.7985, 0.9014, 0.3455, 0.1084, -0.09494, -1.799, -0.7341, -1.186, -0.09447, 0.5308, 0.9809, 0.1836, 1.229, 1.327, 0.2015, 1.901, -0.1929, 0.835, 0.8316, 0.173, 0.3455, -1.892, -0.09447, -1.469, 0.6109, 0.3869, 0.7753, 0.3078, 0.9809, 1.184, -0.1929, 1.835, -0.3157, 1.513, 0.835, 0.6093, 1.318, 3.58, 0.5946, 0.8958, 0.3199, 0.2737, -0.1684, -1.827, -0.3891, -1.613, 0.2659, 0.8144, -0.2944, -0.6899, -1.007, 0.36, -0.2944, 1.639, 0.2015, 0.9014, 0.5746, 2.003, -0.2866, 2.924, -0.7299, 2.088, 0.9055, 0.5308, 0.2659, -1.186, -0.2944, -0.3607, 0.5202, 1.099, 0.8071, 0.835, 1.202, 1.901, 0.2701, 3.088, -0.03977, 2.518, 0.6109, 0.3869, -0.09447, -1.469, -0.4798, -0.9008, 0.418, 0.6738, 0.5128, 0.5056, 0.835, 0.05454, 2.518, 0.06954, 2.26, 0.5099, 0.5946, 0.8958, 1.318, 3.58, 0.3457, 1.199, 0.3199, 0.2737, -0.3891, -1.613, -0.582, -1.326, 0.6311, 0.9652, 0.5128, 0.5056, 2.26, 0.5099, 2.191, 0.9638, 0.915, 0.6352, 1.595, 2.896, 1.346, 3.199, 0.4388, 1.226, 0.9042, 0.1584, 0.7148, -0.3689, -0.2163, 1.191, -0.02597, 1.533, 0.3412, 0.9549, 0.915, 2.635, 0.4388, 3.226, -0.3616, 1.529, 0.2458, 0.07563, -0.09579, -0.8416, -1.026, 0.5327, -0.5926, 1.31, 0.9215, 0.8604, 1.341, 1.955, 0.6384, 2.529, 0.1327, 1.652, 0.7056, 0.3101, 0.2458, -0.9244, -0.5926, 0.3101, -0.007449, 1.36, 0.5746, 0.00287, 0.9215, 0.8604, 0.1327, 1.652, -0.2866, 0.9238, 0.5327, 0.4093, 0.1908, -0.0362, 1.855, -0.03453, 2.201, 0.4094, 0.6384, 0.5294, 1.439, 2.226, 0.9767, 2.927, 0.008178, 1.534, 0.4074, 0.3101, -0.02597, -0.4673, -0.7921, 1.201, -0.2808, 1.814, 0.1327, 0.6517, 0.6384, 1.529, 0.008178, 2.534, -0.6761, 1.631, 0.9926, 0.36, 0.4074, -0.6899, -0.2808, 0.8144, 0.4074, 1.639, 0.7134, 0.9238, 1.133, 1.652, 0.3239, 2.631, -0.07725, 2.188, 0.7056, 0.6393, -0.007449, -0.64, -0.5926, 0.6393, 0.2458, 1.644, 0.2701, 0.08779, 0.7134, 0.9238, -0.07725, 2.188, -0.6904, 1.39, 0.5202, 0.09918, -0.2944, -1.361, -0.7542, -0.3556, 0.2041, 0.7917, 0.9602, 0.5175, 1.27, 1.088, 0.3096, 2.39, -0.01999, 1.982, 0.418, 0.6738, -0.4798, -0.9008, -0.7959, -0.2083, 0.261, 1.022, 0.2602, 0.5099, 0.5175, 0.06954, 1.982, 0.05275, 1.818, 0.5064, 0.3457, 0.1993, 1.318, 2.58, 0.08131, 0.5102, 0.3199, 0.2737, -0.582, -1.326, -0.739, -0.9777, 0.1908, 0.9638, 0.2602, 0.5099, 1.818, 0.5064, 1.855, 0.9655, 0.4388, 0.2256, 1.346, 2.199, 1.081, 2.51, -0.02331, 0.9269, 0.2041, 0.7917, -0.7542, -0.3556, -1.096, 0.7911, -0.03025, 1.581, 0.98, 0.9821, 1.31, 1.39, 0.636, 3.107, 0.2899, 2.848, 0.261, 0.02232, -0.7959, -1.208, -1.03, -0.4187, 0.1465, 0.4188, 0.8179, 0.5064, 0.9821, 0.05275, 2.848, 0.04406, 2.761, 0.5051, 0.08131, 0.5102, 1.318, 2.58, -0.1841, 0.9218, 0.3199, 0.2737, -0.739, -0.9777, -0.8535, -0.5812, 0.8547, 0.9655, 0.8179, 0.5064, 2.761, 0.5051, 2.848, 0.9661, 0.9767, 0.9269, 2.081, 2.51, 1.816, 2.922, 0.5298, 1.721, 0.2015, 0.4094, -0.1453, -0.03453, 1.848, -0.03391, 2.108, 0.4094, 0.008178, 0.5344, 0.9767, 1.927, 0.5298, 2.721, -0.5579, 1.668, 0.7192, 0.8144, 0.2079, 0.2015, -0.3602, 2.108, 0.2079, 2.531, 0.3239, 0.6309, 1.008, 1.534, 0.4421, 2.668, -0.3895, 1.898, 0.4074, 0.6393, -0.2808, -0.1856, -0.7921, 1.531, -0.02749, 2.099, 0.9228, 0.1878, 1.324, 0.6309, 0.6105, 1.898, 0.09555, 1.488, 0.2458, 0.6444, -0.5926, -0.3607, -1.027, 1.099, -0.09582, 1.791, 0.3096, 0.3899, 0.9228, 1.188, 0.09555, 2.488, -0.364, 2.107, 0.4421, 0.6684, 1.53, 1.721, 1.213, 2.692, 0.1723, 2.039, 0.2079, 0.5306, -0.3602, 0.1084, -0.7101, 2.178, -0.107, 2.393, 0.6105, 0.8976, 1.442, 1.668, 1.172, 3.039, 0.3458, 2.564, 0.9725, 0.09876, 0.2079, -0.4694, -0.107, 1.393, 0.7047, 1.682, 0.09555, 0.4882, 0.6105, 0.8976, 0.3458, 2.564, -0.2693, 2.32, 0.9042, 0.7911, -0.02749, 0.09876, -0.2953, 1.682, 0.6938, 2.035, 0.636, 0.107, 1.096, 0.4882, 0.7307, 2.32, 0.2943, 2.177, 0.9698, 0.5813, -0.09582, -0.2089, -0.3062, 1.035, 0.8272, 1.436, 0.8484, 0.04406, 1.107, -0.4004, 3.177, -0.4028, 3.045, 0.04406, 0.1465, 0.4188, -1.03, -0.4187, -1.173, 0.4363, 0.07835, 0.849, 0.7606, 0.5051, 0.8484, 0.04406, 3.045, 0.04406, 3.0, 0.5051, 0.8159, 0.9218, 2.318, 2.58, 0.5846, 1.428, 0.3199, 0.2737, -0.8535, -0.5812, -0.9217, -0.151, 0.8484, 0.9661, 0.7606, 0.5051, 3.0, 0.5051, 3.045, 0.9661, 0.5298, 0.7209, 1.816, 1.922, 1.585, 2.428, 0.2129, 1.692, 0.1084, 0.4094, -0.1516, -0.03391, 2.045, -0.03391, 2.178, 0.4094, 0.04498, 0.04406, 0.1774, -0.4028, 2.326, -0.3992, 2.329, 0.04406, 0.07835, 0.849, -1.173, 0.4363, -1.218, 1.324, 0.05718, 1.298, 0.0002306, 0.5051, 0.04498, 0.04406, 2.329, 0.04406, 2.329, 0.5051, 0.5846, 0.4276, 2.318, 1.58, 0.466, 1.057, 0.3199, 0.2737, -0.9217, -0.151, -0.9428, 0.298, 0.04498, 0.9661, 0.0002306, 0.5051, 2.329, 0.5051, 2.329, 0.9661, 0.2129, 0.6919, 1.585, 1.428, 1.466, 2.057, 0.1179, 1.766, 0.1775, 0.4094, 0.04498, -0.03391, 2.329, -0.03391, 2.329, 0.4094, 0.1723, 0.0394, 1.213, 0.6919, 1.118, 1.766, 0.1723, 1.465, 0.893, 0.3928, 0.2899, 0.1775, 0.1718, 2.329, 0.7867, 2.329, 0.3458, 0.564, 1.172, 1.039, 1.172, 2.465, 0.4212, 2.29, 0.7047, 0.6824, -0.107, 0.3928, -0.2133, 2.329, 0.6143, 2.329, 0.7307, 0.3198, 1.346, 0.564, 1.421, 2.29, 0.7842, 2.271, 0.6938, 0.03536, -0.2953, -0.3176, -0.3857, 1.329, 0.6228, 1.329, 0.2943, 0.1774, 0.7307, 0.3198, 0.7842, 2.271, 0.1849, 2.326, 0.8272, 0.4363, -0.3062, 0.03536, -0.3772, 1.329, 0.7825, 1.324, 0.7867, 0.3294, 0.1718, 0.3294, 0.2899, 2.481, 0.893, 2.266, 0.4212, 0.2897, 1.172, 0.4648, 1.331, 1.823, 0.6899, 1.921, 0.6143, 0.3294, -0.2133, 0.3294, -0.107, 2.266, 0.7047, 1.976, 0.7842, 0.2714, 1.421, 0.2897, 1.69, 1.921, 1.071, 2.128, 0.6228, 0.3293, -0.3857, 0.3294, -0.2953, 1.976, 0.6939, 1.623, 0.1849, 0.3257, 0.7842, 0.2714, 1.071, 2.128, 0.3922, 2.411, 0.7825, 0.3236, -0.3772, 0.3293, -0.3061, 1.623, 0.834, 1.212, 0.3294, 0.04406, 0.3257, -0.3992, 2.411, -0.3827, 2.607, 0.04565, 0.05718, 0.298, -1.218, 0.3236, -1.166, 1.212, 0.08333, 0.7486, 0.3294, 0.5051, 0.3294, 0.04406, 2.607, 0.04565, 2.658, 0.5051, 0.466, 0.05652, 2.318, 0.5804, 0.4451, 0.7819, 0.3199, 0.2737, -0.9428, 0.298, -0.9167, 0.7486, 0.3294, 0.9661, 0.3294, 0.5051, 2.658, 0.5051, 2.614, 0.9661, 0.1179, 0.7661, 1.466, 1.057, 1.445, 1.782, 0.1756, 1.838, 0.3294, 0.4094, 0.3294, -0.03391, 2.614, -0.03391, 2.481, 0.4094, 0.1723, 0.4648, 1.118, 0.7661, 1.176, 1.838, 0.3306, 1.823, 0.08333, 0.7486, -1.166, 1.212, -1.02, 2.068, 0.1563, 1.183, 0.6585, 0.5051, 0.607, 0.04565, 2.703, 0.05555, 2.761, 0.5068, 0.4451, 0.7819, 2.318, 0.5804, 0.6189, 1.416, 0.3199, 0.2737, -0.9167, 0.7486, -0.8437, 1.183, 0.6137, 0.9661, 0.6585, 0.5051, 2.761, 0.5068, 2.667, 0.9603, 0.1756, 0.8376, 1.445, 0.7819, 1.619, 1.416, 0.4933, 1.791, 0.4812, 0.4094, 0.6137, -0.03391, 2.667, -0.03968, 2.488, 0.4037, 0.3306, 0.8234, 1.176, 0.8376, 1.493, 1.791, 0.6658, 2.065, 0.893, 0.266, 0.2899, 0.4812, 0.7231, 2.488, 1.208, 2.128, 0.6899, 0.9207, 1.331, 0.8234, 1.666, 2.065, 1.08, 2.463, 0.7047, 0.9763, -0.107, 1.266, 0.2079, 3.128, 0.9725, 2.56, 0.07084, 0.1279, 0.6899, -0.07928, 1.08, 1.463, 0.474, 1.924, 0.6939, 0.6232, -0.2953, 0.9763, -0.02749, 2.56, 0.9045, 1.867, 0.3922, 0.4113, 1.071, 0.1279, 1.474, 1.924, 0.8681, 2.389, 0.834, 0.212, -0.3061, 0.6232, -0.09555, 1.867, 0.9795, 1.068, 0.9293, 0.607, 1.392, 0.4113, 1.868, 2.389, 1.443, 2.703, 0.07963, 0.4626, 0.6658, 0.06516, 1.08, 1.322, 0.4998, 1.96, 0.9725, 0.5599, 0.2079, 1.128, 0.7192, 2.844, 1.407, 2.019, 0.474, 0.9243, 1.08, 0.4626, 1.5, 1.96, 0.8666, 2.746, 0.9045, 0.8674, -0.02749, 1.56, 0.4074, 3.019, 1.246, 2.014, 0.8681, 0.3894, 1.474, -0.07569, 1.867, 1.746, 1.287, 2.425, 0.9795, 0.06793, -0.09555, 0.8674, 0.246, 2.014, 1.214, 0.8583, 0.7032, 0.05555, 0.3894, -0.3695, 2.425, -0.3892, 2.727, 0.04944, 0.1563, 0.1827, -1.02, 1.068, -0.7861, 1.858, 0.2735, 0.5831, 0.7607, 0.5068, 0.7032, 0.05555, 2.727, 0.04944, 2.856, 0.5048, 0.6189, 0.4163, 2.318, -0.4196, 0.8239, 0.9545, 0.3199, 0.2737, -0.8437, 1.183, -0.7265, 1.583, 0.6666, 0.9603, 0.7607, 0.5068, 2.856, 0.5048, 2.766, 0.9633, 0.4933, 0.791, 1.619, 0.4163, 1.824, 0.9545, 0.8678, 1.658, 0.4884, 0.4037, 0.6666, -0.03968, 2.766, -0.03666, 2.457, 0.4094, 0.6658, 0.06516, 1.493, -0.209, 1.868, 0.658, 1.08, 1.322, 0.2079, 0.1281, -0.2769, 0.4884, 0.2079, 2.457, 0.7192, 1.844, 0.8555, 0.5048, 0.7268, 0.04944, 2.685, 0.03963, 3.104, 0.5008, 0.8239, 0.9545, 2.318, -0.4196, 1.068, 1.374, 0.3199, 0.2737, -0.7265, 1.583, -0.5695, 1.934, 0.7661, 0.9633, 0.8555, 0.5048, 3.104, 0.5008, 2.701, 0.9674, 0.8678, 0.658, 1.824, -0.04554, 2.068, 0.3742, 1.235, 1.374, 0.2079, 0.4572, -0.03731, 0.7661, 0.6699, 2.701, 0.9722, 2.13, 0.07965, 0.3215, 0.8678, -0.342, 1.235, 0.3735, 0.5707, 1.225, 0.7192, 0.8443, 0.2079, 1.457, 0.9722, 3.13, 1.407, 2.349, 0.4998, 0.9599, 1.08, 0.3215, 1.571, 1.225, 1.019, 2.227, 0.4074, 0.01945, -0.2808, 0.8443, 0.4074, 2.349, 0.9926, 1.299, 0.8666, 0.7462, 1.5, -0.04007, 2.019, 1.227, 1.371, 2.417, 0.246, 0.01422, -0.5926, 1.019, -0.007448, 2.299, 0.7056, 1.019, 0.2873, 0.4254, 0.8666, -0.2538, 1.371, 1.417, 1.017, 2.081, 0.2139, 0.8583, -0.754, 2.014, -0.2944, 3.019, 0.5274, 1.553, 0.05233, 0.7268, 0.2873, 0.4254, 1.017, 2.081, 0.7137, 2.685, 0.2735, 0.5831, -0.7861, 1.858, -0.4726, 2.553, 0.4305, 0.9344, 0.9926, 0.2987, 0.4074, 1.349, 1.246, 2.583, 1.706, 1.349, 0.3713, 0.4171, 1.019, -0.7731, 1.743, 0.172, 1.302, 1.357, 0.7056, 0.01944, -0.007448, 1.299, 0.7056, 2.349, 1.266, 0.8443, 0.01735, 0.08052, 0.3713, -0.5829, 1.302, 0.3572, 0.9086, 1.418, 0.5274, 0.5532, -0.2944, 2.019, 0.2659, 2.844, 0.9085, 1.125, 0.7137, 0.6847, 1.017, 0.08052, 1.909, 1.418, 1.473, 2.559, 0.4305, 0.9344, -0.4726, 2.553, -0.09151, 3.125, 0.621, 1.224, 0.1042, 0.5008, -0.3153, 0.03963, 1.559, 0.02175, 1.769, 0.5038, 0.06769, 0.3742, 1.318, -1.42, 0.3459, 0.7054, 0.3199, 0.2737, -0.5695, 1.934, -0.379, 2.224, 0.7008, 0.9674, 1.104, 0.5008, 2.769, 0.5038, 2.338, 0.9707, 0.2354, 0.3735, 1.068, -0.6258, 1.346, -0.2946, 0.6814, 0.961, 0.9722, 0.1297, 0.6699, 0.7008, 1.593, 2.338, 1.898, 1.52, 0.5707, 0.2253, 1.235, -0.6265, 1.681, -0.03903, 1.194, 0.9689, 0.4074, 0.3486, -0.0278, 1.13, 0.8978, 2.52, 1.246, 1.583, 0.01934, 0.2269, 0.5707, -0.7747, 1.194, -0.03109, 0.7434, 1.172, 0.3199, 0.2737, -0.379, 2.224, -0.162, 2.44, 0.5933, 0.9707, 0.4144, 0.5038, 1.726, 0.5066, 1.787, 0.9687, 0.6814, 0.961, 1.346, -0.2946, 1.636, -0.02719, 1.166, 1.511, 0.8978, 0.5203, 0.5933, 1.338, 1.787, 2.253, 1.965, 1.525, 0.1941, 0.9689, 0.6814, -0.03903, 1.166, 0.5106, 0.8663, 1.621, 0.2458, 0.5831, -0.1022, 1.52, 0.9654, 2.525, 1.202, 1.5, 0.7434, 0.172, 1.194, -1.031, 1.866, -0.3793, 1.57, 0.9487, 0.7056, 0.3486, 0.2458, 1.583, 1.202, 2.5, 1.519, 1.129, 0.3018, 0.3572, 0.7434, -0.828, 1.57, -0.05125, 1.279, 1.188, 0.2659, 0.8443, -0.2944, 2.349, 0.5192, 3.129, 0.9051, 1.457, 0.9086, 0.4178, 1.302, -0.6428, 2.279, 0.1876, 2.023, 1.257, 0.9085, 0.1252, 0.2659, 1.844, 0.9051, 2.457, 1.346, 0.5496, 0.4725, 0.5592, 0.9086, -0.5822, 2.023, 0.2575, 1.807, 1.182, 0.621, 0.2238, -0.09151, 2.125, 0.3462, 2.55, 0.838, 0.44, 0.4144, 0.5038, 0.4725, 0.02175, 1.807, 0.04279, 1.726, 0.5066, 0.3459, 0.7054, 1.318, -1.42, 0.6355, 0.9728, 0.9051, 0.4573, 0.5192, 2.129, 1.402, 2.609, 1.599, 0.8347, 0.02281, 0.2575, 0.2786, -0.8124, 1.282, -0.1062, 1.157, 0.9361, 0.3462, 0.5496, -0.09494, 2.457, 0.5986, 2.835, 0.8232, 0.8102, 0.8067, 0.1821, 1.023, -0.7425, 2.157, -0.06392, 2.046, 0.8148, 0.838, 0.44, 0.3462, 2.55, 0.8232, 2.81, 1.074, 0.5732, 0.7261, 0.5066, 0.8067, 0.04279, 2.046, 0.04396, 2.022, 0.5051, 0.6355, 0.9728, 1.318, -1.42, 0.9699, 0.9583, 0.3199, 0.2737, -0.162, 2.44, 0.07411, 2.573, 0.7866, 0.9687, 0.7261, 0.5066, 2.022, 0.5051, 2.049, 0.9654, 0.1664, 0.5106, 0.6355, -1.027, 0.9699, -1.042, 0.6981, 0.8057, 0.9654, 0.525, 0.7866, 1.253, 2.049, 1.778, 2.12, 1.147, 0.8663, 0.6207, 1.166, -0.4894, 1.698, -0.1943, 1.574, 1.018, 0.2024, 0.5004, -0.03457, 1.525, 1.12, 2.147, 1.24, 1.065, 0.5697, 0.9487, 0.8663, -0.3793, 1.574, 0.01768, 1.43, 1.492, 0.5192, 0.1287, 0.2024, 1.5, 1.24, 2.065, 1.402, 0.6091, 0.2786, 0.1876, 0.5697, -1.051, 1.43, -0.5079, 1.282, 0.8938, 0.6981, 0.8057, 0.9699, -1.042, 1.32, -1.101, 1.32, 0.6634, 0.1205, 0.1473, 0.04925, 0.7777, 1.32, 0.9097, 1.32, 0.3593, 0.5742, 0.01768, 0.6981, -1.194, 1.32, -1.337, 1.32, 0.09314, 0.2404, 0.06529, 0.1205, 1.147, 1.32, 1.359, 1.32, 0.256, 0.4298, 0.4921, 0.5742, -0.9823, 1.32, -0.9069, 1.32, 0.6878, 0.4019, 0.6091, 0.2404, 2.065, 1.32, 2.256, 1.32, 0.7713, 0.2817, 0.8938, 0.4298, -0.5079, 1.32, -0.3122, 1.32, 1.184, 0.5986, 0.8347, 0.4019, 2.609, 1.32, 2.771, 1.32, 0.9621, 0.1572, 0.9361, 0.2817, -0.1062, 1.32, 0.1842, 1.32, 1.196, 0.8232, 0.8102, 0.5986, 2.835, 1.32, 2.962, 1.32, 0.8981, 0.04649, 0.8148, 0.1572, -0.06392, 1.32, 0.1962, 1.32, 1.039, 0.07411, 0.5732, -0.1768, 2.81, 0.3199, 2.898, 0.3199, 0.6183, 0.02163, 0.5051, 0.04649, 0.04396, 1.32, 0.04404, 1.32, 0.5051, 0.9699, 0.9583, 1.318, -1.42, 1.32, 0.8993, 0.3199, 0.2737, 0.07411, 2.573, 0.3199, 2.618, 0.04925, 0.9654, 0.02163, 0.5051, 1.32, 0.5051, 1.32, 0.9639, 0.3199, 0.1962, 0.3199, -0.8158, 1.358, -1.107, 1.483, -0.064, 0.3199, 0.8981, 0.3199, 2.962, 1.041, 2.835, 0.8166, 0.8102, 0.3199, 0.03898, 0.3199, -0.8038, 1.483, -1.064, 1.593, -0.1852, 0.3199, 0.6183, 0.3199, 2.898, 0.8166, 2.81, 0.5657, 0.5732, 0.3199, 0.5051, 0.3199, 0.04404, 1.593, 0.04396, 1.618, 0.5051, 0.3196, 0.8993, 0.3182, -1.42, 0.6702, 0.9601, 0.3199, 0.2737, 0.3199, 2.618, 0.5657, 2.573, 0.3199, 0.9639, 0.3199, 0.5051, 1.618, 0.5051, 1.591, 0.9654, 0.3197, 0.6634, 0.3196, -1.101, 0.6702, -1.04, 0.9415, 0.8006, 0.3199, 0.3593, 0.3199, 0.9097, 1.591, 0.7777, 1.519, 0.1473, 0.3199, 0.09314, 0.3197, -1.337, 0.9415, -1.199, 1.066, 0.0165, 0.3199, 0.256, 0.3199, 1.359, 1.519, 1.147, 1.399, 0.06529, 0.3199, 0.6878, 0.3199, -0.9069, 1.066, -0.9835, 1.21, 0.4909, 0.3199, 0.7713, 0.3199, 2.256, 1.399, 2.065, 1.238, 0.6091, 0.3199, 0.1842, 0.3199, -1.312, 1.21, -1.509, 1.358, -0.1069, 0.3199, 0.9621, 0.3199, 2.771, 1.238, 2.609, 1.041, 0.8347, 0.5193, 0.1473, 0.5906, 0.7777, 1.853, 0.2534, 1.674, -0.475, 0.06553, 0.0165, -0.0585, -1.199, 0.474, -1.489, 0.7735, -0.3807, 0.3994, 0.06529, 0.5193, 1.147, 1.674, 0.525, 1.437, -0.4996, 0.21, 0.4909, 0.06553, -0.9835, 0.7735, -1.381, 1.07, -0.05221, 0.2379, 0.6091, 0.3994, 2.065, 1.437, 1.5, 1.121, 0.1287, 0.3581, 0.8931, 0.21, -0.5091, 1.07, -1.052, 1.361, 0.1872, 0.04118, 0.8347, 0.2379, 2.609, 1.121, 2.129, 0.7347, 0.4573, 0.4826, 0.936, 0.3581, -0.1069, 1.361, -0.8128, 1.617, 0.2571, 0.8166, 0.8102, 1.041, 2.835, 1.735, 2.457, 1.294, 0.5496, 0.5933, 0.8148, 0.4826, -0.064, 1.617, -0.7429, 1.833, 0.1821, 0.5657, 0.5732, 0.8166, 2.81, 1.294, 2.55, 0.8018, 0.44, 0.6182, 0.5051, 0.5933, 0.04396, 1.833, 0.04279, 1.914, 0.5066, 0.6702, 0.9601, 0.3182, -1.42, 1.005, 0.9751, 0.3199, 0.2737, 0.5657, 2.573, 0.8018, 2.44, 0.5906, 0.9654, 0.6182, 0.5051, 1.914, 0.5066, 1.853, 0.9687, 0.9415, 0.8006, 0.6702, -1.04, 1.005, -1.025, 1.474, 0.5106, 0.2936, 0.5496, 0.7347, 2.457, 1.374, 1.844, 0.7313, 0.1252, 0.8331, 0.1821, 0.617, -0.7429, 1.731, -1.582, 2.167, -0.4408, 0.8018, 0.44, 1.294, 2.55, 1.731, 2.125, 1.019, 0.2238, 0.9137, 0.5066, 0.8331, 0.04279, 2.167, 0.02175, 2.225, 0.5038, 0.004631, 0.9751, -0.6818, -1.42, 0.2927, 0.7045, 0.3199, 0.2737, 0.8018, 2.44, 1.019, 2.224, 0.8532, 0.9687, 0.9137, 0.5066, 2.225, 0.5038, 2.047, 0.9707, 0.474, 0.5106, 0.004631, -1.025, 0.2927, -1.296, 0.9583, -0.04002, 0.6744, 0.525, 0.8532, 1.253, 2.047, 0.3377, 1.742, -0.4797, 0.7735, 0.6193, 0.474, -0.4894, 0.9583, -1.04, 1.446, -0.03147, 0.4374, 0.5004, 0.6744, 1.525, 1.742, 0.5203, 1.394, -0.4169, 0.07006, 0.9478, -0.2265, -0.3807, 0.4456, -1.031, 0.8964, 0.1718, 0.1206, 0.1287, 0.4374, 1.5, 1.394, 0.5831, 0.9342, -0.6514, 0.3613, 0.1872, 0.07006, -1.052, 0.8964, -1.828, 1.338, -0.6432, 0.7347, 0.4573, 1.121, 2.129, 1.934, 1.349, 1.374, -0.1557, 0.617, 0.2571, 0.3613, -0.8128, 1.338, -1.643, 1.731, -0.5821, 0.4456, 0.9685, -0.04169, -0.04002, 0.4041, -0.6282, 1.069, 0.226, 0.394, 0.5831, 0.742, 1.52, 1.668, 0.1297, 1.232, -0.6514, 0.8964, 0.1718, 0.4456, -1.031, 1.069, -1.774, 1.62, -0.7729, 0.9342, 0.3486, 1.394, 1.583, 2.232, 0.3486, 1.647, -0.7013, 0.3381, 0.3568, -0.1036, -0.8282, 0.6205, -1.773, 1.269, -0.5829, 0.3739, 0.8443, 0.9342, 2.349, 1.647, 1.299, 0.9342, 0.01944, 0.7313, 0.4179, 0.3381, -0.6432, 1.269, -1.583, 1.623, -0.9195, 0.7313, 0.1252, 1.374, 1.844, 1.934, 1.019, 1.112, -0.4469, 0.1672, 0.5592, -0.2687, -0.5821, 0.6225, -1.919, 0.926, -1.315, 0.01876, 0.2238, 0.7313, 2.125, 1.112, 1.553, 0.2093, -0.06561, 0.7694, 0.5038, 0.5592, 0.02175, -1.315, 0.03965, -0.8958, 0.5008, 0.2927, 0.7045, -0.6818, -1.42, 0.5694, 0.3703, 0.3199, 0.2737, 1.019, 2.224, 1.209, 1.934, 0.3377, 0.9707, 0.7694, 0.5038, -0.8958, 0.5008, -1.299, 0.9674, 0.9583, 0.96, 0.2927, -0.2955, 0.5694, -0.6297, 1.404, 0.3718, 0.742, 0.5203, 1.047, 1.338, 1.97, -0.2992, 1.668, -0.8703, 0.926, 0.6846, 0.6225, 0.08055, 1.352, -1.575, 1.587, -1.274, 0.2093, 0.9344, 1.112, 2.553, 1.426, 1.858, 0.3663, 0.5831, 0.1042, 0.5008, -0.3154, 0.03965, -2.274, 0.04947, -2.144, 0.5048, 0.5694, 0.3703, -0.6818, -1.42, 0.8124, -0.05007, 0.3199, 0.2737, 1.209, 1.934, 1.366, 1.583, 0.7008, 0.9674, 1.104, 0.5008, -1.144, 0.5048, -1.234, 0.9633, 0.4041, 0.3718, -0.4306, -0.6297, -0.1876, -1.05, 0.7709, -0.3445, 0.6676, 0.1297, 0.9699, 0.7008, 1.677, -1.234, 1.432, -1.543, 0.06885, 0.226, -0.5959, -0.6282, -0.2291, -1.344, 0.5601, -0.6789, 0.2324, 0.3486, 0.6676, 1.13, 1.432, -0.5428, 0.9206, -1.156, 0.6205, 0.2271, 0.06885, -0.774, 0.5601, -1.679, 1.14, -1.04, 0.6472, 0.2987, 1.232, 1.349, 1.921, -0.1557, 1.232, -0.9806, 0.2685, 0.4171, -0.3795, -0.7729, 0.1399, -2.04, 0.7731, -1.254, 0.9342, 0.01944, 1.647, 1.299, 2.232, 0.01945, 1.394, -0.9858, 0.6225, 0.08055, 0.2685, -0.5829, 0.7731, -2.254, 1.352, -1.575, 0.1124, 0.5531, 0.9342, 2.019, 1.394, 1.014, 0.4259, -0.1417, 0.9206, 0.8443, 1.432, 1.457, 1.917, -0.5116, 1.432, -0.8719, 0.1399, 0.9597, -0.4399, 0.3211, -0.0263, -0.9355, 0.5602, -0.5377, 0.2324, 0.01945, 0.9206, 0.8443, 1.432, -0.8719, 0.6673, -1.44, 0.7731, 0.7462, 0.1399, -0.04025, 0.5602, -1.538, 1.166, -1.076, 0.3938, 0.01422, 1.232, 1.019, 1.667, -0.4401, 0.7353, -1.133, 0.3525, 0.4254, -0.2269, -0.2538, 0.1658, -2.076, 0.7717, -1.611, 0.4259, 0.8583, 1.394, 2.014, 1.735, 0.8674, 0.6603, 0.06793, 0.7264, 0.04947, 0.4254, -0.3892, -1.611, -0.3695, -1.297, 0.05555, 0.3663, 0.5831, 1.426, 1.858, 1.66, 1.068, 0.4835, 0.1827, 0.8555, 0.5048, 0.7264, 0.04947, -1.297, 0.05555, -1.239, 0.5068, 0.8124, 0.9499, -0.6818, -0.4196, 1.018, 0.4124, 0.3199, 0.2737, 1.366, 1.583, 1.483, 1.183, 0.7661, 0.9633, 0.8555, 0.5048, -1.239, 0.5068, -1.333, 0.9603, 0.7709, 0.6555, -0.1876, -0.05007, 0.01771, -0.5876, 1.145, -0.2119, 0.4572, 0.4094, 0.7661, -0.03666, -1.333, -0.03969, -1.512, 0.4037, 0.5601, 0.3211, -0.2291, -0.3445, 0.1453, -1.212, 0.9737, -0.9355, 0.4835, 0.1827, 1.66, 1.068, 1.806, 0.212, 0.5565, -0.2514, 0.7606, 0.5068, 0.7032, 0.05555, -1.393, 0.04565, -1.342, 0.5051, 0.01771, 0.4124, -1.682, -0.4196, 0.1923, -0.2225, 0.3199, 0.2737, 1.483, 1.183, 1.556, 0.7486, 0.6666, 0.9603, 0.7606, 0.5068, -1.342, 0.5051, -1.386, 0.9661, 0.1453, 0.7881, -0.9823, 0.4124, -0.8077, -0.2225, 0.4634, -0.1654, 0.4884, 0.4037, 0.6666, -0.03969, -1.386, -0.03391, -1.519, 0.4094, 0.9737, 0.06455, 0.1453, -0.2119, 0.4634, -1.165, 1.31, -1.178, 0.4319, 0.1281, 0.9167, 0.4884, 1.35, -1.519, 0.7467, -1.734, 0.5602, 0.4623, -0.0263, 0.06455, 0.3102, -1.178, 0.9504, -1.08, 0.6673, 0.5599, 1.432, 1.128, 1.747, -0.734, 0.9351, -1.024, 0.1658, 0.9243, -0.4398, 0.4623, -0.04965, -1.08, 0.5692, -0.872, 0.7353, 0.8674, 1.667, 1.56, 1.935, -0.0237, 0.9458, -0.3768, 0.7717, 0.3893, 0.1658, -0.07575, 0.5692, -1.872, 1.248, -1.589, 0.6603, 0.06793, 1.735, 0.8674, 1.946, -0.3768, 0.8058, -0.788, 0.1963, 0.7032, -0.2283, 0.3893, 0.2476, -1.589, 0.7104, -1.393, 0.9351, 0.9763, 1.747, 1.266, 1.853, -0.6706, 1.025, -0.6706, 0.5692, 0.128, -0.04965, -0.07958, 0.219, -1.711, 0.8558, -1.729, 0.9458, 0.6232, 1.935, 0.9763, 2.025, -0.6706, 1.017, -0.6707, 0.2476, 0.4113, -0.4308, 0.128, -0.1442, -1.729, 0.4549, -1.674, 0.8058, 0.212, 1.946, 0.6232, 2.017, -0.6707, 0.8573, -0.6764, 0.607, 0.04565, 0.4113, -0.3827, -1.674, -0.3992, -1.671, 0.04406, 0.5565, 0.7486, 1.806, 1.212, 1.857, 0.3236, 0.5826, 0.298, 0.6585, 0.5051, 0.607, 0.04565, -1.671, 0.04406, -1.671, 0.5051, 0.1923, 0.7775, -1.682, 0.5804, 0.1729, 0.04858, 0.3199, 0.2737, 1.556, 0.7486, 1.583, 0.298, 0.6137, 0.9661, 0.6585, 0.5051, -1.671, 0.5051, -1.671, 0.9661, 0.4634, 0.8346, -0.8077, 0.7775, -0.8271, 0.04858, 0.5216, -0.2392, 0.4812, 0.4094, 0.6137, -0.03391, -1.671, -0.03391, -1.671, 0.4094, 0.3102, 0.822, -0.5366, 0.8346, -0.4784, -0.2392, 0.4677, -0.5383, 0.7467, 0.266, 1.35, 0.4812, 1.468, -1.671, 0.8531, -1.671, 0.9504, 0.9204, 0.3102, 0.822, 0.4677, -0.5383, 1.219, -0.7111, 0.1729, 0.04858, -1.682, 0.5804, 0.05396, -0.5812, 0.3199, 0.2737, 1.583, 0.298, 1.561, -0.151, 0.3294, 0.9661, 0.3294, 0.5051, -2.0, 0.5051, -1.955, 0.9661, 0.5216, 0.7608, -0.8271, 1.049, -0.946, 0.4188, 0.426, -0.316, 0.3294, 0.4094, 0.3294, -0.03391, -1.955, -0.03391, -1.822, 0.4094, 0.4677, 0.4617, -0.4784, 0.7608, -0.574, -0.316, 0.468, -0.966, 0.8531, 0.3294, 1.468, 0.3294, 1.35, -1.822, 0.7467, -1.607, 0.219, 0.2889, -0.5323, 0.4617, -0.532, -0.966, 0.2943, -1.437, 0.02547, 0.3294, 0.8531, 0.3294, 0.7467, -1.607, -0.06494, -1.318, 0.8558, 0.2713, 0.219, 0.2889, 0.2943, -1.437, 0.909, -1.68, 0.01703, 0.3293, 1.025, 0.3294, 0.9351, -1.318, -0.054, -0.9646, 0.4549, 0.3257, -0.1442, 0.2713, -0.09097, -1.68, 0.3455, -1.823, 0.8573, 0.3236, 2.017, 0.3293, 1.946, -0.9646, 0.8126, -0.5637, 0.3294, 0.04406, 0.3257, -0.3992, -1.823, -0.4028, -1.955, 0.04406, 0.5826, 0.298, 1.857, 0.3236, 1.813, -0.5637, 0.5614, -0.151, 0.3294, 0.5051, 0.3294, 0.04406, -1.955, 0.04406, -2.0, 0.5051, 0.909, 0.3197, 0.2943, 0.5625, 0.02992, -1.105, 0.5442, -1.512, 0.946, 0.03536, 1.935, -0.3176, 1.667, -1.901, 0.7356, -1.209, 0.3455, 0.1774, -0.09097, 0.3197, -0.4558, -1.512, 0.003765, -1.893, 0.8126, 0.4363, 1.946, 0.03536, 1.736, -1.209, 0.67, -0.4187, 0.04498, 0.04406, 0.1774, -0.4028, -1.893, -0.4004, -2.152, 0.04406, 0.5614, 0.849, 1.813, 0.4363, 1.67, -0.4187, 0.4933, 0.4188, 0.0002286, 0.5051, 0.04498, 0.04406, -2.152, 0.04406, -2.239, 0.5051, 0.05396, 0.4188, -1.682, 1.58, -0.1764, -0.09192, 0.3199, 0.2737, 1.561, -0.151, 1.493, -0.5812, 0.04498, 0.9661, 0.0002286, 0.5051, -2.239, 0.5051, -2.152, 0.9661, 0.426, 0.684, -0.946, 1.419, -1.176, 0.9081, 0.1114, -0.2935, 0.1775, 0.4094, 0.04498, -0.03391, -2.152, -0.03391, -1.892, 0.4094, 0.468, 0.03403, -0.574, 0.684, -0.8886, -0.2935, 0.1991, -1.341, 0.7467, 0.3928, 1.35, 0.1775, 1.0, -1.892, 0.4319, -1.469, 0.2943, 0.5625, -0.532, 1.034, -0.8009, -0.3414, 0.02992, -1.105, 0.9351, 0.6824, 1.747, 0.3928, 1.432, -1.469, 0.6673, -0.9012, 0.8484, 0.9661, 0.7606, 0.5051, -1.182, 0.5064, -1.145, 0.9655, 0.1114, 0.7065, -1.176, 1.908, -1.442, 1.493, -0.3351, -0.09382, 0.1084, 0.4094, -0.1516, -0.03391, -2.145, -0.03453, -1.799, 0.4094, 0.1991, 0.6586, -0.8886, 1.706, -1.335, 0.9062, -0.3656, -0.4823, 0.4319, 0.5306, 1.0, 0.1084, 0.4319, -1.799, -0.07944, -1.186, 0.02992, 0.8946, -0.8009, 1.659, -1.366, 0.5177, -0.6807, -0.3814, 0.6673, 0.09876, 1.432, -0.4694, 0.9206, -2.186, 0.2324, -1.361, 0.5442, 0.4882, 0.02992, 0.8946, -0.6807, -0.3814, -0.2829, -0.8124, 0.7356, 0.7911, 1.667, 0.09876, 1.232, -1.361, 0.394, -0.3556, 0.003765, 0.107, -0.4558, 0.4882, -1.283, -0.8124, -0.6698, -1.61, 0.67, 0.5813, 1.736, -0.2089, 1.394, -1.356, 0.4357, -0.2083, 0.3499, 0.8484, 0.003765, 1.107, -0.6698, -0.6101, -0.3402, -1.018, 0.4933, 0.4188, 1.67, -0.4187, 1.436, -1.208, 0.3788, 0.02232, 0.7606, 0.5051, 0.8484, 0.04406, -1.018, 0.05275, -1.182, 0.5064, 0.8236, 0.9081, -0.6818, 2.58, 0.5579, 0.4928, 0.3199, 0.2737, 1.493, -0.5812, 1.379, -0.9777, 0.394, 0.6444, 1.232, -0.3607, 0.6472, -1.64, -0.06583, -0.3607, 0.3302, 0.3899, -0.2829, 1.188, -1.072, -0.08487, -0.6301, -0.9128, 0.4357, 0.7917, 1.394, -0.3556, 0.9342, -1.361, 0.1196, 0.09919, 0.6598, 0.9821, 0.3302, 1.39, -0.6301, 0.08721, -0.3204, -0.4825, 0.3788, 0.02232, 1.436, -1.208, 1.12, -1.901, 0.2218, -0.3262, 0.8179, 0.5064, 0.9821, 0.05275, -0.4825, 0.06954, -0.7398, 0.5099, 0.5579, 0.4928, -0.6818, 2.58, 0.2915, 0.1815, 0.3199, 0.2737, 1.379, -0.9777, 1.222, -1.326, 0.8547, 0.9655, 0.8179, 0.5064, -0.7398, 0.5099, -0.8092, 0.9638, 0.6649, 0.9062, -0.4421, 2.493, -0.7085, 2.182, 0.2009, 0.2005, 0.2015, 0.4094, -0.1453, -0.03453, -1.809, -0.0362, -1.467, 0.4093, 0.6344, 0.5177, -0.3351, 1.906, -0.7991, 1.2, 0.003565, -0.4929, 0.9206, 0.8144, 1.432, 0.2015, 0.6658, -1.467, 0.2324, -0.6899, 0.3193, 0.6186, -0.3656, 1.518, -0.9964, 0.5071, -0.4903, -0.3657, 0.2324, 0.6393, 0.9206, -0.1856, 0.2324, -1.69, -0.3528, -0.64, 0.7171, 0.1876, 0.3193, 0.6186, -0.4903, -0.3657, -0.07221, -1.085, 0.2009, 0.2005, -0.7085, 2.182, -0.9597, 1.881, -0.2788, -0.3893, 0.6658, 0.5327, 0.8561, 0.1908, -0.07506, -1.369, -0.2644, -0.8416, 0.003565, 0.5071, -0.7991, 2.2, -1.279, 1.611, -0.7016, -0.07547, 0.2324, 0.3101, 0.6658, -0.4673, -0.2644, -1.842, -0.606, -0.9244, 0.5097, 0.6343, 0.003565, 1.507, -0.7016, 0.9245, -0.2808, -0.1605, 0.6472, 0.36, 1.232, -0.6899, 0.394, -1.924, -0.06583, -0.6899, 0.9278, 0.9151, 0.5097, 1.634, -0.2808, 0.8395, 0.06602, -0.009299, 0.9342, 0.6393, 1.647, -0.64, 0.9342, -1.69, 0.3739, -0.1856, 0.3699, 0.08721, -0.07221, 0.9151, -0.934, -0.009299, -0.5609, -1.106, 0.1196, 0.09919, 0.9342, -1.361, 0.3739, -2.186, -0.2657, -0.4692, 0.6796, 0.5175, 0.3699, 1.087, -0.5609, -0.1065, -0.1665, -1.169, 0.2218, 0.6738, 1.12, -0.9008, 0.7343, -1.469, 0.02885, 0.3869, 0.2602, 0.5099, 0.5175, 0.06954, -1.169, 0.05452, -1.487, 0.5056, 0.2915, 0.1815, -0.6818, 2.58, 0.04034, -0.1187, 0.3199, 0.2737, 1.222, -1.326, 1.029, -1.613, 0.1908, 0.9638, 0.2602, 0.5099, -1.487, 0.5056, -1.369, 0.9652, 0.4391, 0.8935, 0.06602, 1.991, -0.8394, 1.435, -0.5897, 0.3208, 0.7343, 0.5308, 1.374, -1.186, 0.7347, -1.799, 0.2943, 0.1084, 0.8335, 0.8311, 0.4391, 1.894, -0.5897, 1.321, -0.3405, 0.1708, 0.02885, 0.3869, 0.7343, -1.469, 0.2943, -1.892, -0.1918, 0.173, 0.9555, 0.5128, 0.8335, 0.8311, -0.3405, 0.1708, -0.1354, -0.6928, 0.04034, 0.8813, -0.6818, 3.58, -0.2016, 0.6009, 0.3199, 0.2737, 1.029, -1.613, 0.8082, -1.827, 0.6311, 0.9652, 0.5128, 0.5056, -0.6928, 0.5051, -0.4886, 0.9661, 0.7212, 0.6107, 0.04034, 2.881, -0.2016, 2.601, 0.2416, 0.2344, 0.7356, 0.1584, 0.9249, -0.3689, -0.1824, -1.489, -0.3273, -0.861, 0.2984, 0.9245, -0.2788, 2.611, -0.7584, 2.234, -0.3898, 0.6402, 0.394, 0.07563, 0.7356, -0.8416, -0.3273, -1.861, -0.5627, -0.8417, 0.7192, 0.8395, 0.2984, 1.925, -0.3898, 1.64, -0.08545, 0.3844, 0.9342, 0.3101, 1.394, -0.9244, 0.4373, -1.842, 0.1206, -0.47, 0.06602, 0.9907, -0.2808, 1.839, -1.085, 1.384, -0.8394, 0.4348, 0.3739, 0.8144, 0.9342, -0.6899, 0.1206, -1.47, -0.2653, 0.2015, 0.6727, 0.139, 0.8176, -0.4886, -0.419, -1.016, -0.4807, -0.4886, 0.6102, 0.6402, 0.2416, 2.234, -0.2229, 1.99, -0.04518, 0.5315, 0.4373, 0.1583, 0.6727, -0.861, -0.4807, -1.489, -0.6006, -0.4066, 0.9145, 0.3844, 0.6102, 1.64, -0.04518, 1.531, 0.1123, 0.1818, 0.1206, 0.53, 0.4373, -0.8417, -0.6006, -1.407, -0.7621, 0.04963, 0.1606, 0.4348, -0.08545, 1.384, -0.8877, 1.182, -0.7595, 0.1496, 0.7347, 0.2015, 1.121, -1.47, 0.2379, -1.95, 0.04117, -0.176, 0.4103, 0.3208, 0.1606, 1.435, -0.7595, 1.15, -0.6352, 0.02654, 0.2943, 0.1084, 0.7347, -1.799, 0.04117, -2.176, -0.1833, -0.1516, 0.6595, 0.1708, 0.4103, 1.321, -0.6352, 1.027, -0.5172, -0.04665, 0.8082, 0.173, 1.294, -1.892, 0.8167, -2.152, 0.5689, 0.04098, 0.8646, 0.3072, 0.6595, 1.171, -0.5172, 0.9534, -0.4281, 0.1632, 0.7984, 0.6009, 0.3182, 3.58, 0.5602, 0.3439, 0.3199, 0.2737, 0.8082, -1.827, 0.5689, -1.959, 0.8176, 0.9661, 0.8646, 0.5051, -0.4281, 0.5057, -0.419, 0.9645, 0.2416, 0.2344, -0.2016, 2.601, -0.4398, 2.344, -0.2229, -0.0096, 0.8167, 0.8484, 1.041, -1.176, 0.3199, -1.303, 0.3199, 0.7606, 0.4828, 0.9534, 0.3648, 2.027, -0.6804, 1.927, -0.6801, 0.8409, 0.5689, 0.04098, 0.8167, -2.152, 0.3199, -2.239, 0.3199, -0.003637, 0.5719, 0.1632, 0.4828, 0.9534, -0.6801, 0.8409, -0.6799, 0.1542, 0.5602, 0.3439, 0.3182, 3.58, 0.3164, 0.2532, 0.3199, 0.2737, 0.5689, -1.959, 0.3199, -2.004, 0.581, 0.9645, 0.5719, 0.5057, -0.6799, 0.5062, -0.6801, 0.964, 0.7771, 0.9904, 0.5602, 3.344, 0.3164, 3.253, 0.317, 0.8422, 0.5193, 0.5114, 0.581, -0.01632, -0.6801, -0.167, -0.6801, 0.2994, 0.9548, 0.5315, 0.7771, 1.99, 0.317, 1.842, 0.3179, 0.4683, 0.3994, 0.5934, 0.5193, -0.4886, -0.6801, -0.7006, -0.6801, 0.4027, 0.1123, 0.1818, -0.04518, 1.531, -0.6821, 1.468, -0.6813, 0.05624, 0.2379, 0.04963, 0.3994, -1.407, -0.6801, -1.597, -0.6801, -0.1126, 0.2405, 0.1496, 0.1123, 1.182, -0.6813, 1.056, -0.6808, 0.04976, 0.04117, 0.824, 0.2379, -0.9504, -0.6801, -1.113, -0.6801, 0.6966, 0.3648, 0.02654, 0.2405, 1.15, -0.6808, 1.05, -0.6804, -0.07284])
me_cone.use_remesh_preserve_volume = False
me_cone.use_remesh_preserve_attributes = False
me_cone.use_mirror_vertex_groups = False
me_cone.update()

# ---- objects
ob_cone = bpy.data.objects.new('Cone', me_cone)

# ---- transforms, parenting, visibility, modifiers, constraints
ob_cone.location = (-0.1771, 0.003788, 0.1097)
ob_cone.scale = (-0.06515, -0.03788, -0.1942)
ob_cone.lineart.crease_threshold = 0.0

# ---- collection membership
col_collection_1.objects.link(ob_cone)

# ---- scene / render settings (as saved in the file)
scene.frame_start = 1; scene.frame_end = 250; scene.frame_set(2)
scene.render.engine = 'BLENDER_EEVEE_NEXT'
scene.render.resolution_percentage = 50
scene.render.dither_intensity = 0.0
scene.cycles.use_denoising = False
scene.cycles.samples = 128
scene.cycles.sampling_pattern = 'TABULATED_SOBOL'
scene.cycles.light_sampling_threshold = 0.0
scene.cycles.use_adaptive_sampling = False
scene.cycles.use_light_tree = False
scene.cycles.blur_glossy = 0.0
scene.cycles.sample_clamp_indirect = 0.0
scene.view_settings.view_transform = 'Standard'
bpy.context.view_layer.update()

# ---- added for rendering (the .blend has no active camera and no usable light): camera, sun
cam_auto = bpy.data.cameras.new('AutoCamera')
cam_auto.lens = 50.0
cam_auto.sensor_width = 36.0
cam_auto.clip_end = 1000.0
ob_auto_camera = bpy.data.objects.new('AutoCamera', cam_auto)
scene.collection.objects.link(ob_auto_camera)
ob_auto_camera.location = (3.24452, -3.92971, 3.93474)
ob_auto_camera.rotation_euler = (1.09748, -7.21219e-08, 0.694738)
scene.camera = ob_auto_camera
light_auto_sun = bpy.data.lights.new('AutoSun', 'SUN')
light_auto_sun.energy = 3.0
light_auto_sun.angle = 0.0523599
ob_auto_sun = bpy.data.objects.new('AutoSun', light_auto_sun)
scene.collection.objects.link(ob_auto_sun)
ob_auto_sun.rotation_euler = (0.872665, 0.174533, 0.523599)
bpy.context.view_layer.update()
